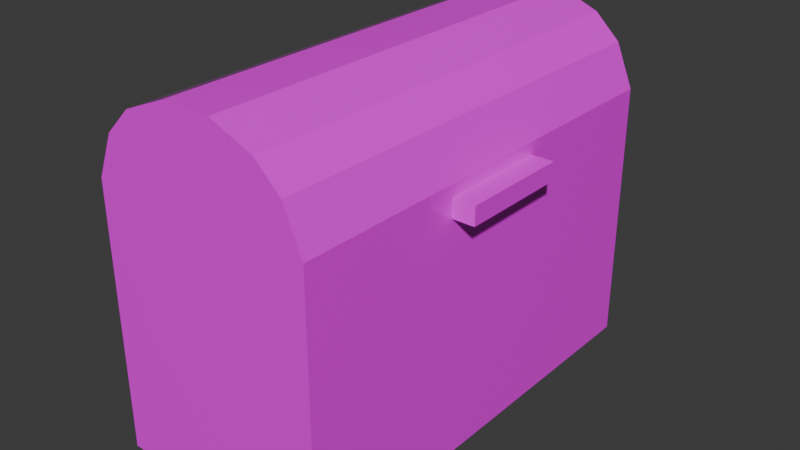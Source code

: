 # Source: chest.blend  (saved by Blender 4.4.30; exported with 4.5.12 LTS)
import bpy
from mathutils import Matrix  # noqa: F401  (used for matrix-valued properties, if any)

bpy.ops.wm.read_factory_settings(use_empty=True)
scene = bpy.context.scene
scene.name = 'Scene'

# ---- collections
col_collection = bpy.data.collections.new('Collection'); scene.collection.children.link(col_collection)

# ---- images (referenced by path relative to the original .blend; pixels are not part of the script)
import os
ASSET_DIR = os.environ.get("B2B_ASSET_DIR", "")  # directory of the original .blend (textures are referenced by path, not embedded)
HERE = os.path.dirname(os.path.abspath(__file__))  # packed textures are extracted next to this script under _unpacked/

def load_image(name, relpath, width, height, colorspace="sRGB"):
    """Load a texture the original file referenced (path relative to the .blend, or extracted next to this script)."""
    p = next((c for c in (os.path.join(HERE, relpath), os.path.join(ASSET_DIR, relpath)) if relpath and os.path.exists(c)), "")
    if p:
        img = bpy.data.images.load(p, check_existing=True)
        img.name = name
    else:  # same state as the original file: an image datablock whose file is absent (Cycles renders it pink)
        img = bpy.data.images.new(name, width, height)
        img.source = "FILE"
        img.filepath = "//" + (relpath or name)
    img.colorspace_settings.name = colorspace
    return img
img_material_base_color = load_image('Material Base Color', 'chest_texture.png', 1024, 1024, 'sRGB')

# ---- materials (node trees are filled in below, after node groups)
mat_material = bpy.data.materials.new('Material')
mat_material.alpha_threshold = 0.0
mat_material.roughness = 0.5
mat_material.line_color = (0.0, 0.0, 0.0, 1.0)

# ---- material node trees
mat_material.use_nodes = True; mat_material.node_tree.nodes.clear()
_N = mat_material.node_tree.nodes; _L = mat_material.node_tree.links
n0 = _N.new('ShaderNodeOutputMaterial'); n0.name = 'Material Output'; n0.location = (300, 300)
n1 = _N.new('ShaderNodeBsdfPrincipled'); n1.name = 'Principled BSDF'; n1.location = (10, 300)
n1.inputs[2].default_value = 0.0
n1.inputs[3].default_value = 1.45
n2 = _N.new('ShaderNodeTexImage'); n2.name = 'Image Texture'; n2.location = (-280, 280)
n2.image = img_material_base_color
_L.new(n1.outputs[0], n0.inputs[0])
_L.new(n2.outputs[0], n1.inputs[0])
n0.is_active_output = True

# ---- world
world_world = bpy.data.worlds.new('World'); scene.world = world_world
world_world.use_nodes = True; world_world.node_tree.nodes.clear()
_N = world_world.node_tree.nodes; _L = world_world.node_tree.links
n0 = _N.new('ShaderNodeOutputWorld'); n0.name = 'World Output'; n0.location = (300, 300)
n1 = _N.new('ShaderNodeBackground'); n1.name = 'Background'; n1.location = (10, 300)
n1.inputs[0].default_value = (0.05088, 0.05088, 0.05088, 1.0)
_L.new(n1.outputs[0], n0.inputs[0])
n0.is_active_output = True
world_world.color = (0.05088, 0.05088, 0.05088)
world_world.sun_shadow_jitter_overblur = 0.0

# ---- meshes
me_cube = bpy.data.meshes.new('Cube')
me_cube.from_pydata([(1.0, 2.0, 1.011), (1.0, 2.0, -1.0), (1.0, -2.0, 1.011), (1.0, -2.0, -1.0), (-1.0, 2.0, 1.0), (-1.0, 2.0, -1.0), (-1.0, -2.0, 1.0), (-1.0, -2.0, -1.0)], [], [(0, 1, 3, 2), (1, 0, 4, 5), (5, 4, 6, 7), (3, 7, 6, 2), (1, 5, 7, 3)])
_uv = me_cube.uv_layers.new(name='UVMap')
_uv.uv.foreach_set('vector', [2.978e-08, 3.686e-05, 0.2512, 4.074e-09, 0.2512, 0.4997, -7.945e-09, 0.4998, 0.4127, 0.7509, 0.4127, 0.4997, 0.6626, 0.5011, 0.6626, 0.7509, 0.5011, 0.4997, 0.2512, 0.4997, 0.2512, -1.082e-08, 0.5011, 8.045e-09, 0.2499, 0.751, -7.446e-09, 0.751, -7.446e-09, 0.5011, 0.2499, 0.4998, 0.7509, 0.4997, 0.5011, 0.4997, 0.5011, 0.0, 0.7509, 0.0])
me_cube.materials.append(mat_material)
me_cube.use_mirror_vertex_groups = False
me_cube.update()
me_cube_001 = bpy.data.meshes.new('Cube.001')
me_cube_001.from_pydata([(1.0, 2.0, 1.011), (1.0, -2.0, 1.011), (-1.0, 2.0, 1.0), (-1.0, -2.0, 1.0), (1.0, -0.5, 1.287), (0.8402, -2.0, 1.784), (0.6099, -2.0, 2.004), (0.224, -2.0, 2.164), (-0.224, -2.0, 2.164), (-0.6099, -2.0, 2.004), (-0.8402, -2.0, 1.773), (-1.0, -2.0, 1.388), (0.224, 2.0, 2.164), (0.6099, 2.0, 2.004), (0.8402, 2.0, 1.784), (1.0, 0.5, 1.287), (-1.0, 2.0, 1.388), (-0.8402, 2.0, 1.773), (-0.6099, 2.0, 2.004), (-0.224, 2.0, 2.164), (1.0, 0.5, 1.122), (1.0, -2.0, 1.398), (1.0, -0.5, 1.122), (1.0, 2.0, 1.398), (1.2, -0.5, 1.287), (1.2, 0.5, 1.287), (1.2, 0.5, 1.122), (1.2, -0.5, 1.122)], [], [(12, 19, 8, 7), (9, 18, 17, 10), (0, 2, 16, 17, 18, 19, 12, 13, 14, 23), (20, 15, 25, 26), (2, 3, 11, 16), (13, 6, 5, 14), (12, 7, 6, 13), (21, 23, 14, 5), (8, 19, 18, 9), (16, 11, 10, 17), (3, 1, 21, 5, 6, 7, 8, 9, 10, 11), (20, 22, 1, 0), (4, 15, 23, 21), (22, 4, 21, 1), (15, 20, 0, 23), (27, 26, 25, 24), (15, 4, 24, 25), (22, 20, 26, 27), (4, 22, 27, 24)])
_uv = me_cube_001.uv_layers.new(name='UVMap')
_uv.uv.foreach_set('vector', [0.7908, 0.4998, 0.7509, 0.4998, 0.7509, 3.687e-05, 0.7909, 3.687e-05, 0.2802, 0.9994, 0.2802, 0.4997, 0.314, 0.4997, 0.314, 0.9994, 0.8958, 0.7501, 0.8958, 1.0, 0.8473, 0.9997, 0.7992, 0.9795, 0.7706, 0.9506, 0.7509, 0.9023, 0.7512, 0.8463, 0.7715, 0.7982, 0.799, 0.7696, 0.8473, 0.7499, 0.6832, 0.6496, 0.6626, 0.6496, 0.6626, 0.6246, 0.6832, 0.6246, 0.4127, 0.4997, 0.4127, 0.9994, 0.3652, 0.9994, 0.3652, 0.4997, 0.8392, 0.4998, 0.8392, 3.688e-05, 0.8789, 6.788e-09, 0.8789, 0.4997, 0.7908, 0.4998, 0.7909, 3.687e-05, 0.8392, 3.688e-05, 0.8392, 0.4998, 0.927, 1.041e-08, 0.927, 0.4997, 0.8789, 0.4997, 0.8789, 6.788e-09, 0.2512, 0.9994, 0.2512, 0.4997, 0.2802, 0.4997, 0.2802, 0.9994, 0.3652, 0.4997, 0.3652, 0.9994, 0.314, 0.9994, 0.314, 0.4997, 0.7509, 0.7499, 0.7509, 0.5, 0.7993, 0.4998, 0.8477, 0.5195, 0.8752, 0.5481, 0.8955, 0.5962, 0.8958, 0.6521, 0.8761, 0.7005, 0.8474, 0.7294, 0.7993, 0.7496, 0.9512, 0.3124, 0.9512, 0.1874, 0.9609, 1.298e-08, 0.9609, 0.4997, 0.9367, 0.1874, 0.9367, 0.3124, 0.927, 0.4997, 0.927, 1.041e-08, 0.9512, 0.1874, 0.9367, 0.1874, 0.927, 1.041e-08, 0.9609, 1.298e-08, 0.9367, 0.3124, 0.9512, 0.3124, 0.9609, 0.4997, 0.927, 0.4997, 0.969, 0.1874, 0.969, 0.3124, 0.9545, 0.3124, 0.9545, 0.1874, 0.9367, 0.3124, 0.9367, 0.1874, 0.9545, 0.1874, 0.9545, 0.3124, 0.6875, 0.4997, 0.6875, 0.6246, 0.6626, 0.6246, 0.6626, 0.4997, 0.6626, 0.6496, 0.6832, 0.6496, 0.6832, 0.6746, 0.6626, 0.6746])
me_cube_001.materials.append(mat_material)
me_cube_001.use_mirror_vertex_groups = False
me_cube_001.update()

# ---- objects
ob_bottom = bpy.data.objects.new('bottom', me_cube)
ob_top = bpy.data.objects.new('top', me_cube_001)

# ---- transforms, parenting, visibility, modifiers, constraints
ob_bottom.location = (0.0, 0.0, 1.0)
ob_bottom.lock_rotations_4d = False
ob_bottom.empty_display_type = 'ARROWS'
ob_bottom.lineart.crease_threshold = 0.0
ob_top.location = (0.0, 0.0, 1.0)
ob_top.lock_rotations_4d = False
ob_top.empty_display_type = 'ARROWS'
ob_top.lineart.crease_threshold = 0.0

# ---- collection membership
col_collection.objects.link(ob_bottom)
col_collection.objects.link(ob_top)

# ---- scene / render settings (as saved in the file)
scene.frame_start = 1; scene.frame_end = 250; scene.frame_set(21)
scene.render.engine = 'BLENDER_EEVEE_NEXT'
bpy.context.view_layer.update()

# ---- added for rendering (the .blend has no active camera and no usable light): camera, sun
cam_auto = bpy.data.cameras.new('AutoCamera')
cam_auto.lens = 50.0
cam_auto.sensor_width = 36.0
cam_auto.clip_end = 1000.0
ob_auto_camera = bpy.data.objects.new('AutoCamera', cam_auto)
scene.collection.objects.link(ob_auto_camera)
ob_auto_camera.location = (5.23896, -6.1669, 5.69292)
ob_auto_camera.rotation_euler = (1.09748, -7.21219e-08, 0.694738)
scene.camera = ob_auto_camera
light_auto_sun = bpy.data.lights.new('AutoSun', 'SUN')
light_auto_sun.energy = 3.0
light_auto_sun.angle = 0.0523599
ob_auto_sun = bpy.data.objects.new('AutoSun', light_auto_sun)
scene.collection.objects.link(ob_auto_sun)
ob_auto_sun.rotation_euler = (0.872665, 0.174533, 0.523599)
bpy.context.view_layer.update()
